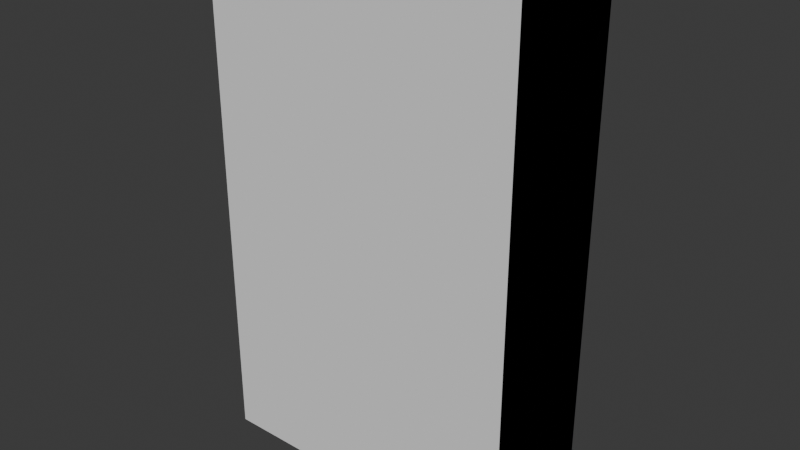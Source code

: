 # Source: bookshelf.blend  (saved by Blender 4.1.24; exported with 4.5.12 LTS)
import bpy
from mathutils import Matrix  # noqa: F401  (used for matrix-valued properties, if any)

bpy.ops.wm.read_factory_settings(use_empty=True)
scene = bpy.context.scene
scene.name = 'Scene'

# ---- images (referenced by path relative to the original .blend; pixels are not part of the script)
import os
ASSET_DIR = os.environ.get("B2B_ASSET_DIR", "")  # directory of the original .blend (textures are referenced by path, not embedded)
HERE = os.path.dirname(os.path.abspath(__file__))  # packed textures are extracted next to this script under _unpacked/

def load_image(name, relpath, width, height, colorspace="sRGB"):
    """Load a texture the original file referenced (path relative to the .blend, or extracted next to this script)."""
    p = next((c for c in (os.path.join(HERE, relpath), os.path.join(ASSET_DIR, relpath)) if relpath and os.path.exists(c)), "")
    if p:
        img = bpy.data.images.load(p, check_existing=True)
        img.name = name
    else:  # same state as the original file: an image datablock whose file is absent (Cycles renders it pink)
        img = bpy.data.images.new(name, width, height)
        img.source = "FILE"
        img.filepath = "//" + (relpath or name)
    img.colorspace_settings.name = colorspace
    return img
img_bookshelfdiffuse = load_image('BookshelfDiffuse', 'textures/bookshelf_diffuse.png', 1024, 1024, 'sRGB')
img_bookshelfroughness = load_image('BookshelfRoughness', 'textures/bookshelf_roughness.png', 1024, 1024, 'Non-Color')
img_bookshelfnormal = load_image('BookshelfNormal', 'textures/bookshelf_normal.png', 1024, 1024, 'Non-Color')

# ---- materials (node trees are filled in below, after node groups)
mat_bookshelf = bpy.data.materials.new('Bookshelf')

# ---- material node trees
mat_bookshelf.use_nodes = True; mat_bookshelf.node_tree.nodes.clear()
_N = mat_bookshelf.node_tree.nodes; _L = mat_bookshelf.node_tree.links
n0 = _N.new('ShaderNodeBsdfPrincipled'); n0.name = 'Principled BSDF'; n0.location = (10, 300)
n1 = _N.new('ShaderNodeOutputMaterial'); n1.name = 'Material Output'; n1.location = (300, 300)
n2 = _N.new('ShaderNodeTexImage'); n2.name = 'Image Texture'; n2.location = (-520, 500)
n2.image = img_bookshelfdiffuse
n3 = _N.new('ShaderNodeMapping'); n3.name = 'Mapping'; n3.location = (-760, 133)
n4 = _N.new('ShaderNodeTexCoord'); n4.name = 'Texture Coordinate'; n4.location = (-940, 133)
n5 = _N.new('ShaderNodeNormalMap'); n5.name = 'Normal Map'; n5.location = (-200, 160)
n6 = _N.new('ShaderNodeTexImage'); n6.name = 'Image Texture.001'; n6.location = (-520, 220)
n6.image = img_bookshelfroughness
n7 = _N.new('ShaderNodeTexImage'); n7.name = 'Image Texture.002'; n7.location = (-520, -60)
n7.image = img_bookshelfnormal
_L.new(n0.outputs[0], n1.inputs[0])
_L.new(n2.outputs[0], n0.inputs[0])
_L.new(n3.outputs[0], n2.inputs[0])
_L.new(n4.outputs[2], n3.inputs[0])
_L.new(n5.outputs[0], n0.inputs[5])
_L.new(n3.outputs[0], n6.inputs[0])
_L.new(n3.outputs[0], n7.inputs[0])
_L.new(n7.outputs[0], n5.inputs[1])
_L.new(n6.outputs[0], n0.inputs[2])
n1.is_active_output = True

# ---- world
world_world = bpy.data.worlds.new('World'); scene.world = world_world
world_world.use_nodes = True; world_world.node_tree.nodes.clear()
_N = world_world.node_tree.nodes; _L = world_world.node_tree.links
n0 = _N.new('ShaderNodeOutputWorld'); n0.name = 'World Output'; n0.location = (300, 300)
n1 = _N.new('ShaderNodeBackground'); n1.name = 'Background'; n1.location = (10, 300)
n1.inputs[0].default_value = (0.05088, 0.05088, 0.05088, 1.0)
_L.new(n1.outputs[0], n0.inputs[0])
n0.is_active_output = True
world_world.color = (0.05088, 0.05088, 0.05088)
world_world.use_sun_shadow = False
world_world.sun_shadow_jitter_overblur = 0.0

# ---- meshes
me_cube_153 = bpy.data.meshes.new('Cube.153')
me_cube_153.from_pydata([(-0.39, 0.1261, -5.96e-08), (0.39, 0.1261, -5.96e-08), (-0.39, 0.1261, 0.1013), (0.39, 0.1261, 0.1013), (-0.39, 0.1461, -5.96e-08), (0.39, 0.1461, -5.96e-08), (-0.39, 0.1461, 0.1013), (0.39, 0.1461, 0.1013), (0.39, -0.15, 0.0), (0.39, -0.15, 1.3), (0.39, 0.15, 0.0), (0.39, 0.15, 1.3), (0.41, 0.15, 0.0), (-0.41, 0.15, 0.0), (-0.39, -0.15, 0.0), (-0.39, -0.15, 1.3), (-0.39, 0.15, 0.0), (-0.39, 0.15, 1.3), (-0.39, -0.15, 1.02), (0.39, -0.15, 1.02), (-0.39, 0.15, 1.02), (0.39, 0.15, 1.02), (-0.39, -0.15, 1.0), (0.39, -0.15, 1.0), (-0.39, 0.15, 1.0), (0.39, 0.15, 1.0), (-0.39, -0.15, 0.72), (0.39, -0.15, 0.72), (-0.39, 0.15, 0.72), (0.39, 0.15, 0.72), (-0.39, -0.15, 0.7), (0.39, -0.15, 0.7), (-0.39, 0.15, 0.7), (0.39, 0.15, 0.7), (-0.39, -0.15, 0.42), (0.39, -0.15, 0.42), (-0.39, 0.15, 0.42), (0.39, 0.15, 0.42), (-0.39, -0.15, 0.4), (0.39, -0.15, 0.4), (-0.39, 0.15, 0.4), (0.39, 0.15, 0.4), (-0.39, -0.15, 0.12), (0.39, -0.15, 0.12), (-0.39, 0.15, 0.12), (0.39, 0.15, 0.12), (-0.39, -0.15, 0.1), (0.39, -0.15, 0.1), (-0.39, 0.15, 0.1), (0.39, 0.15, 0.1), (-0.41, 0.15, 1.32), (0.41, 0.15, 1.32), (-0.41, -0.1686, -5.96e-08), (0.41, -0.1686, -5.96e-08), (-0.41, -0.1686, 1.32), (0.41, -0.1686, 1.32)], [], [(17, 13, 50), (51, 17, 50), (11, 12, 10), (8, 12, 53), (14, 53, 52), (14, 13, 16), (4, 6, 7, 5), (0, 4, 5, 1), (13, 52, 54, 50), (51, 50, 54, 55), (1, 5, 7, 3), (2, 0, 1, 3), (14, 16, 17, 15), (11, 9, 15, 17), (54, 52, 53, 55), (20, 18, 19, 21), (22, 24, 25, 23), (18, 22, 23, 19), (18, 20, 24, 22), (26, 30, 31, 27), (23, 25, 21, 19), (28, 26, 27, 29), (30, 32, 33, 31), (40, 36, 37, 41), (26, 28, 32, 30), (34, 38, 39, 35), (31, 33, 29, 27), (36, 34, 35, 37), (38, 40, 41, 39), (48, 44, 45, 49), (34, 36, 40, 38), (42, 46, 47, 43), (39, 41, 37, 35), (44, 42, 43, 45), (46, 48, 49, 47), (6, 2, 3, 7), (42, 44, 48, 46), (32, 28, 29, 33), (47, 49, 45, 43), (15, 9, 8, 14), (0, 2, 6, 4), (24, 20, 21, 25), (55, 53, 12, 51), (17, 16, 13), (51, 11, 17), (11, 51, 12), (8, 10, 12), (14, 8, 53), (14, 52, 13), (10, 8, 9, 11)])
_uv = me_cube_153.uv_layers.new(name='UVMap')
_uv.uv.foreach_set('vector', [0.01663, 0.01663, 0.01114, 0.3734, 0.01114, 0.01114, 0.2362, 0.01114, 0.01663, 0.01663, 0.01114, 0.01114, 0.2307, 0.01663, 0.2362, 0.3734, 0.2307, 0.3734, 0.2966, 0.6153, 0.3789, 0.6208, 0.2915, 0.6208, 0.2966, 0.4012, 0.2915, 0.6208, 0.2915, 0.3957, 0.2966, 0.4012, 0.3789, 0.3957, 0.3789, 0.4012, 0.2533, 0.6098, 0.2255, 0.6098, 0.2255, 0.3957, 0.2533, 0.3957, 0.9345, 0.3902, 0.94, 0.3902, 0.94, 0.6043, 0.9345, 0.6043, 0.703, 0.7525, 0.6155, 0.7525, 0.6155, 0.3902, 0.703, 0.3902, 0.1158, 0.6208, 0.1158, 0.3957, 0.2032, 0.3957, 0.2032, 0.6208, 0.6474, 0.8026, 0.642, 0.8026, 0.642, 0.7748, 0.6474, 0.7748, 0.2255, 0.6321, 0.2533, 0.6321, 0.2533, 0.8461, 0.2255, 0.8461, 0.09348, 0.7525, 0.01114, 0.7525, 0.01114, 0.3957, 0.09348, 0.3957, 0.8076, 0.6043, 0.7253, 0.6043, 0.7253, 0.3902, 0.8076, 0.3902, 0.4835, 0.01114, 0.4835, 0.3734, 0.2585, 0.3734, 0.2585, 0.01114, 0.8245, 0.2252, 0.7422, 0.2252, 0.7422, 0.01114, 0.8245, 0.01114, 0.7253, 0.6266, 0.8076, 0.6266, 0.8076, 0.8407, 0.7253, 0.8407, 0.429, 0.7748, 0.4345, 0.7748, 0.4345, 0.9889, 0.429, 0.9889, 0.7422, 0.3298, 0.7422, 0.2475, 0.7477, 0.2475, 0.7477, 0.3298, 0.4622, 0.9889, 0.4567, 0.9889, 0.4567, 0.7748, 0.4622, 0.7748, 0.831, 0.2475, 0.831, 0.3298, 0.8255, 0.3298, 0.8255, 0.2475, 0.1981, 0.8571, 0.1158, 0.8571, 0.1158, 0.643, 0.1981, 0.643, 0.2915, 0.643, 0.3738, 0.643, 0.3738, 0.8571, 0.2915, 0.8571, 0.9678, 0.6043, 0.9623, 0.6043, 0.9623, 0.3902, 0.9678, 0.3902, 0.5336, 0.8571, 0.5336, 0.7748, 0.5391, 0.7748, 0.5391, 0.8571, 0.9678, 0.8407, 0.9623, 0.8407, 0.9623, 0.6266, 0.9678, 0.6266, 0.5668, 0.7748, 0.5668, 0.8571, 0.5614, 0.8571, 0.5614, 0.7748, 0.9122, 0.6043, 0.8299, 0.6043, 0.8299, 0.3902, 0.9122, 0.3902, 0.8299, 0.6266, 0.9122, 0.6266, 0.9122, 0.8407, 0.8299, 0.8407, 0.9847, 0.2252, 0.9792, 0.2252, 0.9792, 0.01114, 0.9847, 0.01114, 0.6975, 0.8571, 0.6975, 0.7748, 0.703, 0.7748, 0.703, 0.8571, 0.4067, 0.9889, 0.4012, 0.9889, 0.4012, 0.7748, 0.4067, 0.7748, 0.6752, 0.7748, 0.6752, 0.8571, 0.6697, 0.8571, 0.6697, 0.7748, 0.9291, 0.2252, 0.8468, 0.2252, 0.8468, 0.01114, 0.9291, 0.01114, 0.01114, 0.7748, 0.09348, 0.7748, 0.09348, 0.9889, 0.01114, 0.9889, 0.94, 0.8407, 0.9345, 0.8407, 0.9345, 0.6266, 0.94, 0.6266, 0.7699, 0.3298, 0.7699, 0.2475, 0.7754, 0.2475, 0.7754, 0.3298, 0.5113, 0.9889, 0.5058, 0.9889, 0.5058, 0.7748, 0.5113, 0.7748, 0.8032, 0.2475, 0.8032, 0.3298, 0.7977, 0.3298, 0.7977, 0.2475, 0.7199, 0.01114, 0.5058, 0.01114, 0.5058, 0.3679, 0.7199, 0.3679, 0.6142, 0.8026, 0.6142, 0.7748, 0.6197, 0.7748, 0.6197, 0.8026, 0.9514, 0.01114, 0.9569, 0.01114, 0.9569, 0.2252, 0.9514, 0.2252, 0.5933, 0.3902, 0.5933, 0.7525, 0.5058, 0.7525, 0.5058, 0.3902, 0.01663, 0.01663, 0.01663, 0.3734, 0.01114, 0.3734, 0.2362, 0.01114, 0.2307, 0.01663, 0.01663, 0.01663, 0.2307, 0.01663, 0.2362, 0.01114, 0.2362, 0.3734, 0.2966, 0.6153, 0.3789, 0.6153, 0.3789, 0.6208, 0.2966, 0.4012, 0.2966, 0.6153, 0.2915, 0.6208, 0.2966, 0.4012, 0.2915, 0.3957, 0.3789, 0.3957, 0.4835, 0.7525, 0.4012, 0.7525, 0.4012, 0.3957, 0.4835, 0.3957])
me_cube_153.materials.append(mat_bookshelf)
me_cube_153.update()
me_cube = bpy.data.meshes.new('Cube')
me_cube.from_pydata([(-0.41, -0.17, 0.0), (-0.41, -0.17, 1.32), (-0.41, 0.15, 0.0), (-0.41, 0.15, 1.32), (0.41, -0.17, 0.0), (0.41, -0.17, 1.32), (0.41, 0.15, 0.0), (0.41, 0.15, 1.32)], [], [(0, 1, 3, 2), (2, 3, 7, 6), (6, 7, 5, 4), (4, 5, 1, 0), (2, 6, 4, 0), (7, 3, 1, 5)])
_uv = me_cube.uv_layers.new(name='UVMap')
_uv.uv.foreach_set('vector', [0.375, 0.0, 0.625, 0.0, 0.625, 0.25, 0.375, 0.25, 0.375, 0.25, 0.625, 0.25, 0.625, 0.5, 0.375, 0.5, 0.375, 0.5, 0.625, 0.5, 0.625, 0.75, 0.375, 0.75, 0.375, 0.75, 0.625, 0.75, 0.625, 1.0, 0.375, 1.0, 0.125, 0.5, 0.375, 0.5, 0.375, 0.75, 0.125, 0.75, 0.625, 0.5, 0.875, 0.5, 0.875, 0.75, 0.625, 0.75])
me_cube.update()

# ---- objects
ob_bookshelf = bpy.data.objects.new('Bookshelf', me_cube_153)
ob_bookshelf_colonly = bpy.data.objects.new('Bookshelf-colonly', me_cube)

# ---- transforms, parenting, visibility, modifiers, constraints
ob_bookshelf.location = (0.0, 0.0, 0.0)
ob_bookshelf_colonly.parent = ob_bookshelf
ob_bookshelf_colonly.location = (0.0, 0.0, 0.0)
ob_bookshelf_colonly.display_type = 'WIRE'

# ---- collection membership
scene.collection.objects.link(ob_bookshelf)
scene.collection.objects.link(ob_bookshelf_colonly)

# ---- scene / render settings (as saved in the file)
scene.frame_start = 1; scene.frame_end = 250; scene.frame_set(1)
scene.render.engine = 'CYCLES'
scene.cycles.sampling_pattern = 'TABULATED_SOBOL'
scene.cycles.bake_type = 'NORMAL'
scene.eevee.ray_tracing_options.trace_max_roughness = 0.0
bpy.context.view_layer.update()

# ---- added for rendering (the .blend has no active camera and no usable light): camera, sun
cam_auto = bpy.data.cameras.new('AutoCamera')
cam_auto.lens = 50.0
cam_auto.sensor_width = 36.0
cam_auto.clip_end = 1000.0
ob_auto_camera = bpy.data.objects.new('AutoCamera', cam_auto)
scene.collection.objects.link(ob_auto_camera)
ob_auto_camera.location = (1.46793, -1.77152, 1.83435)
ob_auto_camera.rotation_euler = (1.09748, -7.21219e-08, 0.694738)
scene.camera = ob_auto_camera
light_auto_sun = bpy.data.lights.new('AutoSun', 'SUN')
light_auto_sun.energy = 3.0
light_auto_sun.angle = 0.0523599
ob_auto_sun = bpy.data.objects.new('AutoSun', light_auto_sun)
scene.collection.objects.link(ob_auto_sun)
ob_auto_sun.rotation_euler = (0.872665, 0.174533, 0.523599)
bpy.context.view_layer.update()
